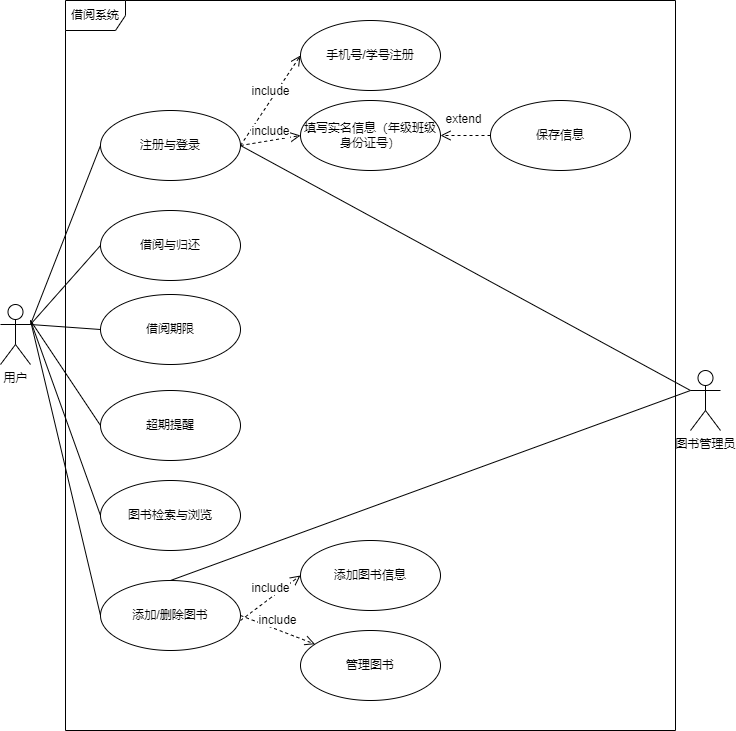

The diagram above was exported from draw.io. Its source (the exported page's mxGraphModel, read from the mxfile embedded in the PNG):
<mxGraphModel dx="1106" dy="-505" grid="1" gridSize="10" guides="1" tooltips="1" connect="1" arrows="1" fold="1" page="1" pageScale="1" pageWidth="827" pageHeight="1169" math="0" shadow="0">
  <root>
    <mxCell id="0" />
    <mxCell id="1" parent="0" />
    <mxCell id="B5pz_XN8rPQpQ44Hi2QP-49" value="用户" style="shape=umlActor;verticalLabelPosition=bottom;verticalAlign=top;html=1;" vertex="1" parent="1">
      <mxGeometry x="60" y="1724" width="30" height="60" as="geometry" />
    </mxCell>
    <mxCell id="B5pz_XN8rPQpQ44Hi2QP-56" value="注册与登录" style="ellipse;whiteSpace=wrap;html=1;" vertex="1" parent="1">
      <mxGeometry x="160" y="1530" width="140" height="70" as="geometry" />
    </mxCell>
    <mxCell id="B5pz_XN8rPQpQ44Hi2QP-57" value="借阅与归还" style="ellipse;whiteSpace=wrap;html=1;" vertex="1" parent="1">
      <mxGeometry x="160" y="1630" width="140" height="70" as="geometry" />
    </mxCell>
    <mxCell id="B5pz_XN8rPQpQ44Hi2QP-58" value="借阅期限" style="ellipse;whiteSpace=wrap;html=1;" vertex="1" parent="1">
      <mxGeometry x="160" y="1714" width="140" height="70" as="geometry" />
    </mxCell>
    <mxCell id="B5pz_XN8rPQpQ44Hi2QP-59" value="超期提醒" style="ellipse;whiteSpace=wrap;html=1;" vertex="1" parent="1">
      <mxGeometry x="160" y="1810" width="140" height="70" as="geometry" />
    </mxCell>
    <mxCell id="B5pz_XN8rPQpQ44Hi2QP-60" value="图书检索与浏览" style="ellipse;whiteSpace=wrap;html=1;" vertex="1" parent="1">
      <mxGeometry x="160" y="1900" width="140" height="70" as="geometry" />
    </mxCell>
    <mxCell id="B5pz_XN8rPQpQ44Hi2QP-61" value="添加/删除图书" style="ellipse;whiteSpace=wrap;html=1;" vertex="1" parent="1">
      <mxGeometry x="160" y="2000" width="140" height="70" as="geometry" />
    </mxCell>
    <mxCell id="B5pz_XN8rPQpQ44Hi2QP-62" value="管理图书" style="ellipse;whiteSpace=wrap;html=1;" vertex="1" parent="1">
      <mxGeometry x="360" y="2050" width="140" height="70" as="geometry" />
    </mxCell>
    <mxCell id="B5pz_XN8rPQpQ44Hi2QP-63" value="添加图书信息" style="ellipse;whiteSpace=wrap;html=1;" vertex="1" parent="1">
      <mxGeometry x="360" y="1960" width="140" height="70" as="geometry" />
    </mxCell>
    <mxCell id="B5pz_XN8rPQpQ44Hi2QP-65" value="保存信息" style="ellipse;whiteSpace=wrap;html=1;" vertex="1" parent="1">
      <mxGeometry x="550" y="1520" width="140" height="70" as="geometry" />
    </mxCell>
    <mxCell id="B5pz_XN8rPQpQ44Hi2QP-66" value="填写实名信息（年级班级身份证号）" style="ellipse;whiteSpace=wrap;html=1;" vertex="1" parent="1">
      <mxGeometry x="360" y="1520" width="140" height="70" as="geometry" />
    </mxCell>
    <mxCell id="B5pz_XN8rPQpQ44Hi2QP-67" value="手机号/学号注册" style="ellipse;whiteSpace=wrap;html=1;" vertex="1" parent="1">
      <mxGeometry x="360" y="1440" width="140" height="70" as="geometry" />
    </mxCell>
    <mxCell id="B5pz_XN8rPQpQ44Hi2QP-73" value="" style="endArrow=none;html=1;rounded=0;entryX=0;entryY=0.5;entryDx=0;entryDy=0;exitX=1;exitY=0.3333333333333333;exitDx=0;exitDy=0;exitPerimeter=0;" edge="1" parent="1" source="B5pz_XN8rPQpQ44Hi2QP-49" target="B5pz_XN8rPQpQ44Hi2QP-56">
      <mxGeometry width="50" height="50" relative="1" as="geometry">
        <mxPoint x="80" y="1720" as="sourcePoint" />
        <mxPoint x="90" y="1640" as="targetPoint" />
      </mxGeometry>
    </mxCell>
    <mxCell id="B5pz_XN8rPQpQ44Hi2QP-74" value="" style="endArrow=none;html=1;rounded=0;entryX=0;entryY=0.5;entryDx=0;entryDy=0;exitX=1;exitY=0.3333333333333333;exitDx=0;exitDy=0;exitPerimeter=0;" edge="1" parent="1" source="B5pz_XN8rPQpQ44Hi2QP-49" target="B5pz_XN8rPQpQ44Hi2QP-57">
      <mxGeometry width="50" height="50" relative="1" as="geometry">
        <mxPoint x="70" y="1920" as="sourcePoint" />
        <mxPoint x="120" y="1870" as="targetPoint" />
      </mxGeometry>
    </mxCell>
    <mxCell id="B5pz_XN8rPQpQ44Hi2QP-75" value="" style="endArrow=none;html=1;rounded=0;entryX=0;entryY=0.5;entryDx=0;entryDy=0;exitX=1;exitY=0.3333333333333333;exitDx=0;exitDy=0;exitPerimeter=0;" edge="1" parent="1" source="B5pz_XN8rPQpQ44Hi2QP-49" target="B5pz_XN8rPQpQ44Hi2QP-58">
      <mxGeometry width="50" height="50" relative="1" as="geometry">
        <mxPoint x="40" y="1890" as="sourcePoint" />
        <mxPoint x="90" y="1840" as="targetPoint" />
      </mxGeometry>
    </mxCell>
    <mxCell id="B5pz_XN8rPQpQ44Hi2QP-76" value="" style="endArrow=none;html=1;rounded=0;entryX=0;entryY=0.5;entryDx=0;entryDy=0;" edge="1" parent="1" target="B5pz_XN8rPQpQ44Hi2QP-59">
      <mxGeometry width="50" height="50" relative="1" as="geometry">
        <mxPoint x="90" y="1740" as="sourcePoint" />
        <mxPoint x="100" y="1870" as="targetPoint" />
      </mxGeometry>
    </mxCell>
    <mxCell id="B5pz_XN8rPQpQ44Hi2QP-77" value="" style="endArrow=none;html=1;rounded=0;entryX=0;entryY=0.5;entryDx=0;entryDy=0;" edge="1" parent="1" target="B5pz_XN8rPQpQ44Hi2QP-60">
      <mxGeometry width="50" height="50" relative="1" as="geometry">
        <mxPoint x="90" y="1740" as="sourcePoint" />
        <mxPoint x="110" y="1900" as="targetPoint" />
      </mxGeometry>
    </mxCell>
    <mxCell id="B5pz_XN8rPQpQ44Hi2QP-78" value="" style="endArrow=none;html=1;rounded=0;entryX=0;entryY=0.5;entryDx=0;entryDy=0;" edge="1" parent="1" target="B5pz_XN8rPQpQ44Hi2QP-61">
      <mxGeometry width="50" height="50" relative="1" as="geometry">
        <mxPoint x="90" y="1740" as="sourcePoint" />
        <mxPoint x="90" y="2000" as="targetPoint" />
      </mxGeometry>
    </mxCell>
    <mxCell id="B5pz_XN8rPQpQ44Hi2QP-82" value="include" style="html=1;verticalAlign=bottom;endArrow=open;dashed=1;endSize=8;curved=0;rounded=0;entryX=0;entryY=0.5;entryDx=0;entryDy=0;exitX=1;exitY=0.5;exitDx=0;exitDy=0;" edge="1" parent="1" source="B5pz_XN8rPQpQ44Hi2QP-56" target="B5pz_XN8rPQpQ44Hi2QP-67">
      <mxGeometry relative="1" as="geometry">
        <mxPoint x="410" y="1640" as="sourcePoint" />
        <mxPoint x="330" y="1640" as="targetPoint" />
      </mxGeometry>
    </mxCell>
    <mxCell id="B5pz_XN8rPQpQ44Hi2QP-83" value="include" style="html=1;verticalAlign=bottom;endArrow=open;dashed=1;endSize=8;curved=0;rounded=0;entryX=0;entryY=0.5;entryDx=0;entryDy=0;exitX=1;exitY=0.5;exitDx=0;exitDy=0;" edge="1" parent="1" source="B5pz_XN8rPQpQ44Hi2QP-56" target="B5pz_XN8rPQpQ44Hi2QP-66">
      <mxGeometry relative="1" as="geometry">
        <mxPoint x="410" y="1780" as="sourcePoint" />
        <mxPoint x="470" y="1690" as="targetPoint" />
      </mxGeometry>
    </mxCell>
    <mxCell id="B5pz_XN8rPQpQ44Hi2QP-84" value="extend" style="html=1;verticalAlign=bottom;endArrow=open;dashed=1;endSize=8;curved=0;rounded=0;exitX=0;exitY=0.5;exitDx=0;exitDy=0;entryX=1;entryY=0.5;entryDx=0;entryDy=0;" edge="1" parent="1" source="B5pz_XN8rPQpQ44Hi2QP-65" target="B5pz_XN8rPQpQ44Hi2QP-66">
      <mxGeometry x="0.0703" y="-7" relative="1" as="geometry">
        <mxPoint x="401" y="1775.05" as="sourcePoint" />
        <mxPoint x="425.63124507806833" y="1614.946906992556" as="targetPoint" />
        <mxPoint as="offset" />
      </mxGeometry>
    </mxCell>
    <mxCell id="B5pz_XN8rPQpQ44Hi2QP-85" value="include" style="html=1;verticalAlign=bottom;endArrow=open;dashed=1;endSize=8;curved=0;rounded=0;entryX=0;entryY=0.5;entryDx=0;entryDy=0;exitX=1;exitY=0.5;exitDx=0;exitDy=0;" edge="1" parent="1" target="B5pz_XN8rPQpQ44Hi2QP-63">
      <mxGeometry relative="1" as="geometry">
        <mxPoint x="300" y="2040" as="sourcePoint" />
        <mxPoint x="360" y="1950" as="targetPoint" />
      </mxGeometry>
    </mxCell>
    <mxCell id="B5pz_XN8rPQpQ44Hi2QP-87" value="include" style="html=1;verticalAlign=bottom;endArrow=open;dashed=1;endSize=8;curved=0;rounded=0;exitX=1;exitY=0.5;exitDx=0;exitDy=0;" edge="1" parent="1" source="B5pz_XN8rPQpQ44Hi2QP-61" target="B5pz_XN8rPQpQ44Hi2QP-62">
      <mxGeometry relative="1" as="geometry">
        <mxPoint x="350" y="2180" as="sourcePoint" />
        <mxPoint x="410" y="2090" as="targetPoint" />
      </mxGeometry>
    </mxCell>
    <mxCell id="B5pz_XN8rPQpQ44Hi2QP-89" value="图书管理员" style="shape=umlActor;verticalLabelPosition=bottom;verticalAlign=top;html=1;" vertex="1" parent="1">
      <mxGeometry x="750" y="1790" width="30" height="60" as="geometry" />
    </mxCell>
    <mxCell id="B5pz_XN8rPQpQ44Hi2QP-90" value="借阅系统" style="shape=umlFrame;whiteSpace=wrap;html=1;pointerEvents=0;" vertex="1" parent="1">
      <mxGeometry x="125" y="1420" width="610" height="730" as="geometry" />
    </mxCell>
    <mxCell id="B5pz_XN8rPQpQ44Hi2QP-91" value="" style="endArrow=none;html=1;rounded=0;entryX=0;entryY=0.3333333333333333;entryDx=0;entryDy=0;entryPerimeter=0;exitX=0.5;exitY=0;exitDx=0;exitDy=0;" edge="1" parent="1" source="B5pz_XN8rPQpQ44Hi2QP-61" target="B5pz_XN8rPQpQ44Hi2QP-89">
      <mxGeometry width="50" height="50" relative="1" as="geometry">
        <mxPoint x="510" y="1880" as="sourcePoint" />
        <mxPoint x="560" y="1830" as="targetPoint" />
      </mxGeometry>
    </mxCell>
    <mxCell id="B5pz_XN8rPQpQ44Hi2QP-92" value="" style="endArrow=none;html=1;rounded=0;entryX=0;entryY=0.3333333333333333;entryDx=0;entryDy=0;entryPerimeter=0;exitX=1;exitY=0.5;exitDx=0;exitDy=0;" edge="1" parent="1" source="B5pz_XN8rPQpQ44Hi2QP-56" target="B5pz_XN8rPQpQ44Hi2QP-89">
      <mxGeometry width="50" height="50" relative="1" as="geometry">
        <mxPoint x="490" y="1780" as="sourcePoint" />
        <mxPoint x="540" y="1730" as="targetPoint" />
      </mxGeometry>
    </mxCell>
  </root>
</mxGraphModel>